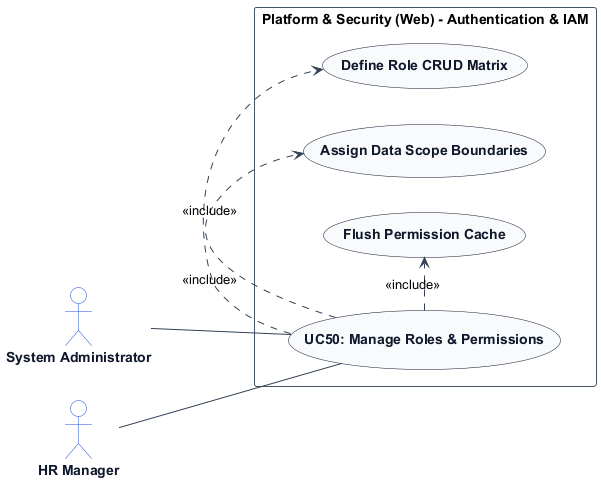

The diagram above was rendered by PlantUML. Its source (embedded in the PNG):
@startuml
left to right direction
skinparam shadowing false
skinparam packageStyle rectangle
skinparam actorStyle stickman

skinparam ArrowColor #334155
skinparam ActorBorderColor #1d4ed8
skinparam ActorBackgroundColor #ffffff
skinparam ActorFontColor #0f172a
skinparam ActorFontStyle bold

skinparam UsecaseBorderColor #0f172a
skinparam UsecaseBackgroundColor #f8fafc
skinparam UsecaseFontColor #0f172a
skinparam UsecaseFontStyle bold

skinparam RectangleBorderColor #475569
skinparam RectangleBackgroundColor #ffffff

actor "System Administrator" as SystemAdministrator
actor "HR Manager" as HRManager

rectangle "Platform & Security (Web) - Authentication & IAM" {
    usecase "UC50: Manage Roles & Permissions" as UC_Main
    usecase "Define Role CRUD Matrix" as UC_MatrixCRUD
    usecase "Assign Data Scope Boundaries" as UC_ScopeData
    usecase "Flush Permission Cache" as UC_FlushCache

    SystemAdministrator -- UC_Main
    HRManager -- UC_Main
    UC_Main .> UC_MatrixCRUD : <<include>>
    UC_Main .> UC_ScopeData : <<include>>
    UC_Main .> UC_FlushCache : <<include>>
}
@enduml